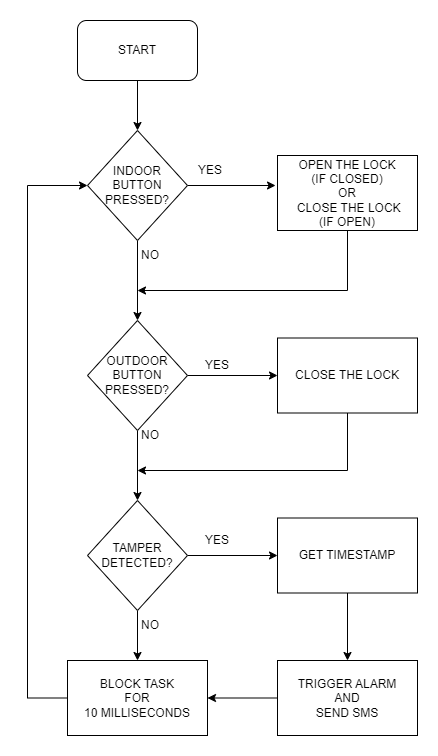

The diagram above was exported from draw.io. Its source (the exported page's mxGraphModel, read from the mxfile embedded in the PNG):
<mxGraphModel dx="1120" dy="435" grid="1" gridSize="10" guides="1" tooltips="1" connect="1" arrows="1" fold="1" page="1" pageScale="1" pageWidth="827" pageHeight="1169" math="0" shadow="0">
  <root>
    <mxCell id="0" />
    <mxCell id="1" parent="0" />
    <mxCell id="ixuHQKsSpMsRgYKWJBfM-9" style="edgeStyle=orthogonalEdgeStyle;rounded=0;orthogonalLoop=1;jettySize=auto;html=1;exitX=0.5;exitY=1;exitDx=0;exitDy=0;entryX=0.5;entryY=0;entryDx=0;entryDy=0;" parent="1" source="ixuHQKsSpMsRgYKWJBfM-1" target="ixuHQKsSpMsRgYKWJBfM-2" edge="1">
      <mxGeometry relative="1" as="geometry" />
    </mxCell>
    <mxCell id="ixuHQKsSpMsRgYKWJBfM-1" value="START" style="rounded=1;whiteSpace=wrap;html=1;" parent="1" vertex="1">
      <mxGeometry x="310" y="80" width="120" height="60" as="geometry" />
    </mxCell>
    <mxCell id="ixuHQKsSpMsRgYKWJBfM-7" style="edgeStyle=orthogonalEdgeStyle;rounded=0;orthogonalLoop=1;jettySize=auto;html=1;exitX=1;exitY=0.5;exitDx=0;exitDy=0;entryX=-0.014;entryY=0.4;entryDx=0;entryDy=0;entryPerimeter=0;" parent="1" source="ixuHQKsSpMsRgYKWJBfM-2" target="ixuHQKsSpMsRgYKWJBfM-5" edge="1">
      <mxGeometry relative="1" as="geometry" />
    </mxCell>
    <mxCell id="ixuHQKsSpMsRgYKWJBfM-10" style="edgeStyle=orthogonalEdgeStyle;rounded=0;orthogonalLoop=1;jettySize=auto;html=1;exitX=0.5;exitY=1;exitDx=0;exitDy=0;entryX=0.5;entryY=0;entryDx=0;entryDy=0;" parent="1" source="ixuHQKsSpMsRgYKWJBfM-2" target="ixuHQKsSpMsRgYKWJBfM-3" edge="1">
      <mxGeometry relative="1" as="geometry" />
    </mxCell>
    <mxCell id="ixuHQKsSpMsRgYKWJBfM-2" value="INDOOR BUTTON PRESSED?" style="rhombus;whiteSpace=wrap;html=1;" parent="1" vertex="1">
      <mxGeometry x="320" y="190" width="100" height="110" as="geometry" />
    </mxCell>
    <mxCell id="ixuHQKsSpMsRgYKWJBfM-8" style="edgeStyle=orthogonalEdgeStyle;rounded=0;orthogonalLoop=1;jettySize=auto;html=1;exitX=1;exitY=0.5;exitDx=0;exitDy=0;entryX=0;entryY=0.5;entryDx=0;entryDy=0;" parent="1" source="ixuHQKsSpMsRgYKWJBfM-3" target="ixuHQKsSpMsRgYKWJBfM-6" edge="1">
      <mxGeometry relative="1" as="geometry" />
    </mxCell>
    <mxCell id="ixuHQKsSpMsRgYKWJBfM-12" style="edgeStyle=orthogonalEdgeStyle;rounded=0;orthogonalLoop=1;jettySize=auto;html=1;exitX=0.5;exitY=1;exitDx=0;exitDy=0;entryX=0.5;entryY=0;entryDx=0;entryDy=0;" parent="1" source="ixuHQKsSpMsRgYKWJBfM-3" target="ixuHQKsSpMsRgYKWJBfM-4" edge="1">
      <mxGeometry relative="1" as="geometry" />
    </mxCell>
    <mxCell id="ixuHQKsSpMsRgYKWJBfM-3" value="OUTDOOR BUTTON PRESSED?" style="rhombus;whiteSpace=wrap;html=1;" parent="1" vertex="1">
      <mxGeometry x="320" y="380" width="100" height="110" as="geometry" />
    </mxCell>
    <mxCell id="ixuHQKsSpMsRgYKWJBfM-16" style="edgeStyle=orthogonalEdgeStyle;rounded=0;orthogonalLoop=1;jettySize=auto;html=1;exitX=1;exitY=0.5;exitDx=0;exitDy=0;entryX=0;entryY=0.5;entryDx=0;entryDy=0;" parent="1" source="ixuHQKsSpMsRgYKWJBfM-4" target="ixuHQKsSpMsRgYKWJBfM-14" edge="1">
      <mxGeometry relative="1" as="geometry" />
    </mxCell>
    <mxCell id="ixuHQKsSpMsRgYKWJBfM-20" style="edgeStyle=orthogonalEdgeStyle;rounded=0;orthogonalLoop=1;jettySize=auto;html=1;exitX=0.5;exitY=1;exitDx=0;exitDy=0;entryX=0.5;entryY=0;entryDx=0;entryDy=0;" parent="1" source="ixuHQKsSpMsRgYKWJBfM-4" target="ixuHQKsSpMsRgYKWJBfM-18" edge="1">
      <mxGeometry relative="1" as="geometry" />
    </mxCell>
    <mxCell id="ixuHQKsSpMsRgYKWJBfM-4" value="TAMPER DETECTED?" style="rhombus;whiteSpace=wrap;html=1;" parent="1" vertex="1">
      <mxGeometry x="320" y="560" width="100" height="110" as="geometry" />
    </mxCell>
    <mxCell id="ixuHQKsSpMsRgYKWJBfM-11" style="edgeStyle=orthogonalEdgeStyle;rounded=0;orthogonalLoop=1;jettySize=auto;html=1;exitX=0.5;exitY=1;exitDx=0;exitDy=0;" parent="1" source="ixuHQKsSpMsRgYKWJBfM-5" edge="1">
      <mxGeometry relative="1" as="geometry">
        <mxPoint x="370" y="350" as="targetPoint" />
        <Array as="points">
          <mxPoint x="580" y="350" />
        </Array>
      </mxGeometry>
    </mxCell>
    <mxCell id="ixuHQKsSpMsRgYKWJBfM-5" value="OPEN THE LOCK &lt;br&gt;(IF CLOSED) &lt;br&gt;OR&lt;br&gt;&amp;nbsp;CLOSE THE LOCK &lt;br&gt;(IF OPEN)" style="rounded=0;whiteSpace=wrap;html=1;" parent="1" vertex="1">
      <mxGeometry x="510" y="215" width="140" height="75" as="geometry" />
    </mxCell>
    <mxCell id="ixuHQKsSpMsRgYKWJBfM-13" style="edgeStyle=orthogonalEdgeStyle;rounded=0;orthogonalLoop=1;jettySize=auto;html=1;exitX=0.5;exitY=1;exitDx=0;exitDy=0;" parent="1" source="ixuHQKsSpMsRgYKWJBfM-6" edge="1">
      <mxGeometry relative="1" as="geometry">
        <mxPoint x="370" y="530" as="targetPoint" />
        <Array as="points">
          <mxPoint x="580" y="530" />
        </Array>
      </mxGeometry>
    </mxCell>
    <mxCell id="ixuHQKsSpMsRgYKWJBfM-6" value="CLOSE THE LOCK" style="rounded=0;whiteSpace=wrap;html=1;" parent="1" vertex="1">
      <mxGeometry x="510" y="397.5" width="140" height="75" as="geometry" />
    </mxCell>
    <mxCell id="ixuHQKsSpMsRgYKWJBfM-17" style="edgeStyle=orthogonalEdgeStyle;rounded=0;orthogonalLoop=1;jettySize=auto;html=1;exitX=0.5;exitY=1;exitDx=0;exitDy=0;entryX=0.5;entryY=0;entryDx=0;entryDy=0;" parent="1" source="ixuHQKsSpMsRgYKWJBfM-14" target="ixuHQKsSpMsRgYKWJBfM-15" edge="1">
      <mxGeometry relative="1" as="geometry" />
    </mxCell>
    <mxCell id="ixuHQKsSpMsRgYKWJBfM-14" value="GET TIMESTAMP" style="rounded=0;whiteSpace=wrap;html=1;" parent="1" vertex="1">
      <mxGeometry x="510" y="577.5" width="140" height="75" as="geometry" />
    </mxCell>
    <mxCell id="ixuHQKsSpMsRgYKWJBfM-19" style="edgeStyle=orthogonalEdgeStyle;rounded=0;orthogonalLoop=1;jettySize=auto;html=1;exitX=0;exitY=0.5;exitDx=0;exitDy=0;entryX=1;entryY=0.5;entryDx=0;entryDy=0;" parent="1" source="ixuHQKsSpMsRgYKWJBfM-15" target="ixuHQKsSpMsRgYKWJBfM-18" edge="1">
      <mxGeometry relative="1" as="geometry" />
    </mxCell>
    <mxCell id="ixuHQKsSpMsRgYKWJBfM-15" value="TRIGGER ALARM &lt;br&gt;AND &lt;br&gt;SEND SMS" style="rounded=0;whiteSpace=wrap;html=1;" parent="1" vertex="1">
      <mxGeometry x="510" y="720" width="140" height="75" as="geometry" />
    </mxCell>
    <mxCell id="ixuHQKsSpMsRgYKWJBfM-21" style="edgeStyle=orthogonalEdgeStyle;rounded=0;orthogonalLoop=1;jettySize=auto;html=1;exitX=0;exitY=0.5;exitDx=0;exitDy=0;entryX=0;entryY=0.5;entryDx=0;entryDy=0;" parent="1" source="ixuHQKsSpMsRgYKWJBfM-18" target="ixuHQKsSpMsRgYKWJBfM-2" edge="1">
      <mxGeometry relative="1" as="geometry">
        <mxPoint x="240" y="189.9999999999999" as="targetPoint" />
        <Array as="points">
          <mxPoint x="260" y="758" />
          <mxPoint x="260" y="245" />
        </Array>
      </mxGeometry>
    </mxCell>
    <mxCell id="ixuHQKsSpMsRgYKWJBfM-18" value="BLOCK TASK &lt;br&gt;FOR &lt;br&gt;10 MILLISECONDS" style="rounded=0;whiteSpace=wrap;html=1;" parent="1" vertex="1">
      <mxGeometry x="300" y="720" width="140" height="75" as="geometry" />
    </mxCell>
    <mxCell id="ixuHQKsSpMsRgYKWJBfM-22" value="YES" style="text;html=1;strokeColor=none;fillColor=none;align=center;verticalAlign=middle;whiteSpace=wrap;rounded=0;" parent="1" vertex="1">
      <mxGeometry x="413" y="215" width="60" height="30" as="geometry" />
    </mxCell>
    <mxCell id="ixuHQKsSpMsRgYKWJBfM-23" value="YES" style="text;html=1;strokeColor=none;fillColor=none;align=center;verticalAlign=middle;whiteSpace=wrap;rounded=0;" parent="1" vertex="1">
      <mxGeometry x="420" y="410" width="60" height="30" as="geometry" />
    </mxCell>
    <mxCell id="ixuHQKsSpMsRgYKWJBfM-24" value="YES" style="text;html=1;strokeColor=none;fillColor=none;align=center;verticalAlign=middle;whiteSpace=wrap;rounded=0;" parent="1" vertex="1">
      <mxGeometry x="420" y="585" width="60" height="30" as="geometry" />
    </mxCell>
    <mxCell id="ixuHQKsSpMsRgYKWJBfM-25" value="NO" style="text;html=1;strokeColor=none;fillColor=none;align=center;verticalAlign=middle;whiteSpace=wrap;rounded=0;" parent="1" vertex="1">
      <mxGeometry x="353" y="300" width="60" height="30" as="geometry" />
    </mxCell>
    <mxCell id="ixuHQKsSpMsRgYKWJBfM-26" value="NO" style="text;html=1;strokeColor=none;fillColor=none;align=center;verticalAlign=middle;whiteSpace=wrap;rounded=0;" parent="1" vertex="1">
      <mxGeometry x="353" y="480" width="60" height="30" as="geometry" />
    </mxCell>
    <mxCell id="ixuHQKsSpMsRgYKWJBfM-33" value="NO" style="text;html=1;strokeColor=none;fillColor=none;align=center;verticalAlign=middle;whiteSpace=wrap;rounded=0;" parent="1" vertex="1">
      <mxGeometry x="353" y="670" width="60" height="30" as="geometry" />
    </mxCell>
  </root>
</mxGraphModel>